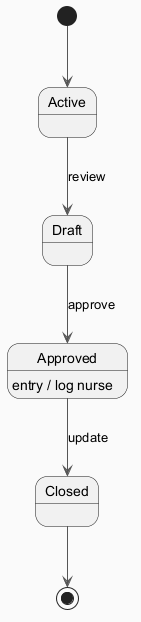

The diagram above was rendered by PlantUML. Its source (embedded in the PNG):
@startuml
skinparam backgroundColor #FAFAFA
skinparam classBackgroundColor #FFF3E0
skinparam classBorderColor #E65100
skinparam ArrowColor #555555
[*] --> Active
Active --> Draft : review
Draft --> Approved : approve
Approved --> Closed : update
Approved : entry / log nurse
Closed --> [*]
@enduml